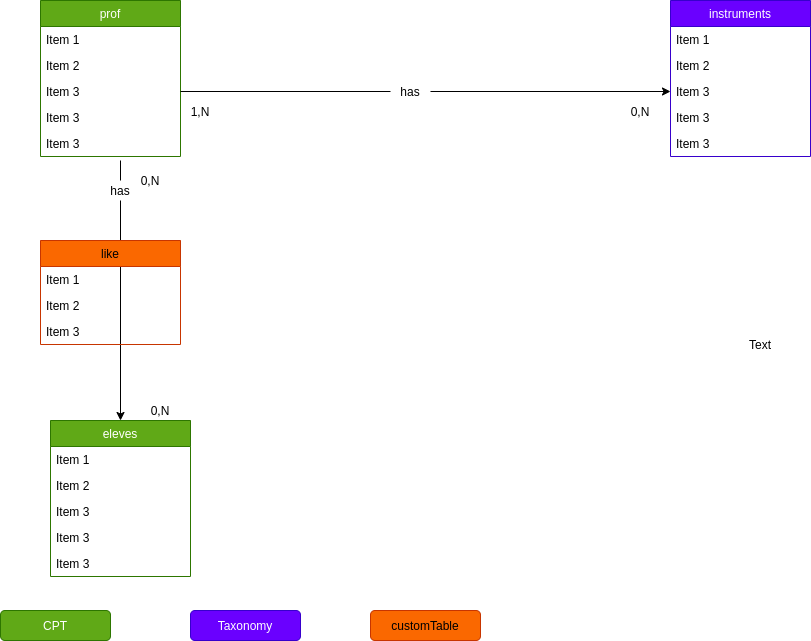

The diagram above was exported from draw.io. Its source (the exported page's mxGraphModel, read from the mxfile embedded in the PNG):
<mxGraphModel dx="1050" dy="894" grid="1" gridSize="10" guides="1" tooltips="1" connect="1" arrows="1" fold="1" page="1" pageScale="1" pageWidth="1169" pageHeight="827" math="0" shadow="0">
  <root>
    <mxCell id="0" />
    <mxCell id="1" parent="0" />
    <mxCell id="2" value="eleves" style="swimlane;fontStyle=0;childLayout=stackLayout;horizontal=1;startSize=26;horizontalStack=0;resizeParent=1;resizeParentMax=0;resizeLast=0;collapsible=1;marginBottom=0;fillColor=#60a917;strokeColor=#2D7600;fontColor=#ffffff;" vertex="1" parent="1">
      <mxGeometry x="80" y="500" width="140" height="156" as="geometry" />
    </mxCell>
    <mxCell id="3" value="Item 1" style="text;strokeColor=none;fillColor=none;align=left;verticalAlign=top;spacingLeft=4;spacingRight=4;overflow=hidden;rotatable=0;points=[[0,0.5],[1,0.5]];portConstraint=eastwest;" vertex="1" parent="2">
      <mxGeometry y="26" width="140" height="26" as="geometry" />
    </mxCell>
    <mxCell id="4" value="Item 2" style="text;strokeColor=none;fillColor=none;align=left;verticalAlign=top;spacingLeft=4;spacingRight=4;overflow=hidden;rotatable=0;points=[[0,0.5],[1,0.5]];portConstraint=eastwest;" vertex="1" parent="2">
      <mxGeometry y="52" width="140" height="26" as="geometry" />
    </mxCell>
    <mxCell id="5" value="Item 3" style="text;strokeColor=none;fillColor=none;align=left;verticalAlign=top;spacingLeft=4;spacingRight=4;overflow=hidden;rotatable=0;points=[[0,0.5],[1,0.5]];portConstraint=eastwest;" vertex="1" parent="2">
      <mxGeometry y="78" width="140" height="26" as="geometry" />
    </mxCell>
    <mxCell id="6" value="Item 3" style="text;strokeColor=none;fillColor=none;align=left;verticalAlign=top;spacingLeft=4;spacingRight=4;overflow=hidden;rotatable=0;points=[[0,0.5],[1,0.5]];portConstraint=eastwest;" vertex="1" parent="2">
      <mxGeometry y="104" width="140" height="26" as="geometry" />
    </mxCell>
    <mxCell id="7" value="Item 3" style="text;strokeColor=none;fillColor=none;align=left;verticalAlign=top;spacingLeft=4;spacingRight=4;overflow=hidden;rotatable=0;points=[[0,0.5],[1,0.5]];portConstraint=eastwest;" vertex="1" parent="2">
      <mxGeometry y="130" width="140" height="26" as="geometry" />
    </mxCell>
    <mxCell id="8" value="instruments" style="swimlane;fontStyle=0;childLayout=stackLayout;horizontal=1;startSize=26;horizontalStack=0;resizeParent=1;resizeParentMax=0;resizeLast=0;collapsible=1;marginBottom=0;fillColor=#6a00ff;strokeColor=#3700CC;fontColor=#ffffff;" vertex="1" parent="1">
      <mxGeometry x="700" y="80" width="140" height="156" as="geometry" />
    </mxCell>
    <mxCell id="9" value="Item 1" style="text;strokeColor=none;fillColor=none;align=left;verticalAlign=top;spacingLeft=4;spacingRight=4;overflow=hidden;rotatable=0;points=[[0,0.5],[1,0.5]];portConstraint=eastwest;" vertex="1" parent="8">
      <mxGeometry y="26" width="140" height="26" as="geometry" />
    </mxCell>
    <mxCell id="10" value="Item 2" style="text;strokeColor=none;fillColor=none;align=left;verticalAlign=top;spacingLeft=4;spacingRight=4;overflow=hidden;rotatable=0;points=[[0,0.5],[1,0.5]];portConstraint=eastwest;" vertex="1" parent="8">
      <mxGeometry y="52" width="140" height="26" as="geometry" />
    </mxCell>
    <mxCell id="11" value="Item 3" style="text;strokeColor=none;fillColor=none;align=left;verticalAlign=top;spacingLeft=4;spacingRight=4;overflow=hidden;rotatable=0;points=[[0,0.5],[1,0.5]];portConstraint=eastwest;" vertex="1" parent="8">
      <mxGeometry y="78" width="140" height="26" as="geometry" />
    </mxCell>
    <mxCell id="12" value="Item 3" style="text;strokeColor=none;fillColor=none;align=left;verticalAlign=top;spacingLeft=4;spacingRight=4;overflow=hidden;rotatable=0;points=[[0,0.5],[1,0.5]];portConstraint=eastwest;" vertex="1" parent="8">
      <mxGeometry y="104" width="140" height="26" as="geometry" />
    </mxCell>
    <mxCell id="13" value="Item 3" style="text;strokeColor=none;fillColor=none;align=left;verticalAlign=top;spacingLeft=4;spacingRight=4;overflow=hidden;rotatable=0;points=[[0,0.5],[1,0.5]];portConstraint=eastwest;" vertex="1" parent="8">
      <mxGeometry y="130" width="140" height="26" as="geometry" />
    </mxCell>
    <mxCell id="14" value="prof" style="swimlane;fontStyle=0;childLayout=stackLayout;horizontal=1;startSize=26;horizontalStack=0;resizeParent=1;resizeParentMax=0;resizeLast=0;collapsible=1;marginBottom=0;fillColor=#60a917;strokeColor=#2D7600;fontColor=#ffffff;" vertex="1" parent="1">
      <mxGeometry x="70" y="80" width="140" height="156" as="geometry" />
    </mxCell>
    <mxCell id="15" value="Item 1" style="text;strokeColor=none;fillColor=none;align=left;verticalAlign=top;spacingLeft=4;spacingRight=4;overflow=hidden;rotatable=0;points=[[0,0.5],[1,0.5]];portConstraint=eastwest;" vertex="1" parent="14">
      <mxGeometry y="26" width="140" height="26" as="geometry" />
    </mxCell>
    <mxCell id="16" value="Item 2" style="text;strokeColor=none;fillColor=none;align=left;verticalAlign=top;spacingLeft=4;spacingRight=4;overflow=hidden;rotatable=0;points=[[0,0.5],[1,0.5]];portConstraint=eastwest;" vertex="1" parent="14">
      <mxGeometry y="52" width="140" height="26" as="geometry" />
    </mxCell>
    <mxCell id="17" value="Item 3" style="text;strokeColor=none;fillColor=none;align=left;verticalAlign=top;spacingLeft=4;spacingRight=4;overflow=hidden;rotatable=0;points=[[0,0.5],[1,0.5]];portConstraint=eastwest;" vertex="1" parent="14">
      <mxGeometry y="78" width="140" height="26" as="geometry" />
    </mxCell>
    <mxCell id="18" value="Item 3" style="text;strokeColor=none;fillColor=none;align=left;verticalAlign=top;spacingLeft=4;spacingRight=4;overflow=hidden;rotatable=0;points=[[0,0.5],[1,0.5]];portConstraint=eastwest;" vertex="1" parent="14">
      <mxGeometry y="104" width="140" height="26" as="geometry" />
    </mxCell>
    <mxCell id="19" value="Item 3" style="text;strokeColor=none;fillColor=none;align=left;verticalAlign=top;spacingLeft=4;spacingRight=4;overflow=hidden;rotatable=0;points=[[0,0.5],[1,0.5]];portConstraint=eastwest;" vertex="1" parent="14">
      <mxGeometry y="130" width="140" height="26" as="geometry" />
    </mxCell>
    <mxCell id="20" value="" style="endArrow=classic;html=1;entryX=0;entryY=0.5;entryDx=0;entryDy=0;startArrow=none;" edge="1" parent="1" source="28" target="11">
      <mxGeometry width="50" height="50" relative="1" as="geometry">
        <mxPoint x="510" y="480" as="sourcePoint" />
        <mxPoint x="380" y="171" as="targetPoint" />
      </mxGeometry>
    </mxCell>
    <mxCell id="21" value="" style="endArrow=classic;html=1;startArrow=none;entryX=0.5;entryY=0;entryDx=0;entryDy=0;" edge="1" parent="1" source="26" target="2">
      <mxGeometry width="50" height="50" relative="1" as="geometry">
        <mxPoint x="150" y="240" as="sourcePoint" />
        <mxPoint x="150" y="410" as="targetPoint" />
      </mxGeometry>
    </mxCell>
    <mxCell id="22" value="CPT" style="rounded=1;whiteSpace=wrap;html=1;fillColor=#60a917;strokeColor=#2D7600;fontColor=#ffffff;" vertex="1" parent="1">
      <mxGeometry x="30" y="690" width="110" height="30" as="geometry" />
    </mxCell>
    <mxCell id="24" value="Taxonomy" style="rounded=1;whiteSpace=wrap;html=1;fillColor=#6a00ff;strokeColor=#3700CC;fontColor=#ffffff;" vertex="1" parent="1">
      <mxGeometry x="220" y="690" width="110" height="30" as="geometry" />
    </mxCell>
    <mxCell id="25" value="customTable" style="rounded=1;whiteSpace=wrap;html=1;fillColor=#fa6800;strokeColor=#C73500;fontColor=#000000;" vertex="1" parent="1">
      <mxGeometry x="400" y="690" width="110" height="30" as="geometry" />
    </mxCell>
    <mxCell id="26" value="has" style="text;html=1;strokeColor=none;fillColor=none;align=center;verticalAlign=middle;whiteSpace=wrap;rounded=0;" vertex="1" parent="1">
      <mxGeometry x="130" y="260" width="40" height="20" as="geometry" />
    </mxCell>
    <mxCell id="27" value="" style="endArrow=none;html=1;" edge="1" parent="1" target="26">
      <mxGeometry width="50" height="50" relative="1" as="geometry">
        <mxPoint x="150" y="240" as="sourcePoint" />
        <mxPoint x="150" y="410" as="targetPoint" />
      </mxGeometry>
    </mxCell>
    <mxCell id="28" value="has" style="text;html=1;strokeColor=none;fillColor=none;align=center;verticalAlign=middle;whiteSpace=wrap;rounded=0;" vertex="1" parent="1">
      <mxGeometry x="420" y="161" width="40" height="20" as="geometry" />
    </mxCell>
    <mxCell id="29" value="" style="endArrow=none;html=1;entryX=0;entryY=0.5;entryDx=0;entryDy=0;" edge="1" parent="1" source="17" target="28">
      <mxGeometry width="50" height="50" relative="1" as="geometry">
        <mxPoint x="210" y="171" as="sourcePoint" />
        <mxPoint x="700" y="171" as="targetPoint" />
      </mxGeometry>
    </mxCell>
    <mxCell id="30" value="0,N" style="text;html=1;strokeColor=none;fillColor=none;align=center;verticalAlign=middle;whiteSpace=wrap;rounded=0;" vertex="1" parent="1">
      <mxGeometry x="160" y="250" width="40" height="20" as="geometry" />
    </mxCell>
    <mxCell id="31" value="Text" style="text;html=1;strokeColor=none;fillColor=none;align=center;verticalAlign=middle;whiteSpace=wrap;rounded=0;" vertex="1" parent="1">
      <mxGeometry x="770" y="414" width="40" height="20" as="geometry" />
    </mxCell>
    <mxCell id="32" value="0,N" style="text;html=1;strokeColor=none;fillColor=none;align=center;verticalAlign=middle;whiteSpace=wrap;rounded=0;" vertex="1" parent="1">
      <mxGeometry x="650" y="181" width="40" height="20" as="geometry" />
    </mxCell>
    <mxCell id="33" value="0,N" style="text;html=1;strokeColor=none;fillColor=none;align=center;verticalAlign=middle;whiteSpace=wrap;rounded=0;" vertex="1" parent="1">
      <mxGeometry x="170" y="480" width="40" height="20" as="geometry" />
    </mxCell>
    <mxCell id="34" value="1,N" style="text;html=1;strokeColor=none;fillColor=none;align=center;verticalAlign=middle;whiteSpace=wrap;rounded=0;" vertex="1" parent="1">
      <mxGeometry x="210" y="181" width="40" height="20" as="geometry" />
    </mxCell>
    <mxCell id="42" value="like" style="swimlane;fontStyle=0;childLayout=stackLayout;horizontal=1;startSize=26;horizontalStack=0;resizeParent=1;resizeParentMax=0;resizeLast=0;collapsible=1;marginBottom=0;fillColor=#fa6800;strokeColor=#C73500;fontColor=#000000;" vertex="1" parent="1">
      <mxGeometry x="70" y="320" width="140" height="104" as="geometry" />
    </mxCell>
    <mxCell id="43" value="Item 1" style="text;strokeColor=none;fillColor=none;align=left;verticalAlign=top;spacingLeft=4;spacingRight=4;overflow=hidden;rotatable=0;points=[[0,0.5],[1,0.5]];portConstraint=eastwest;" vertex="1" parent="42">
      <mxGeometry y="26" width="140" height="26" as="geometry" />
    </mxCell>
    <mxCell id="44" value="Item 2" style="text;strokeColor=none;fillColor=none;align=left;verticalAlign=top;spacingLeft=4;spacingRight=4;overflow=hidden;rotatable=0;points=[[0,0.5],[1,0.5]];portConstraint=eastwest;" vertex="1" parent="42">
      <mxGeometry y="52" width="140" height="26" as="geometry" />
    </mxCell>
    <mxCell id="45" value="Item 3" style="text;strokeColor=none;fillColor=none;align=left;verticalAlign=top;spacingLeft=4;spacingRight=4;overflow=hidden;rotatable=0;points=[[0,0.5],[1,0.5]];portConstraint=eastwest;" vertex="1" parent="42">
      <mxGeometry y="78" width="140" height="26" as="geometry" />
    </mxCell>
  </root>
</mxGraphModel>